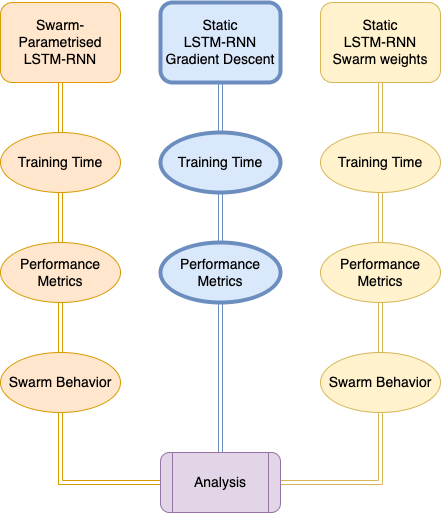

The diagram above was exported from draw.io. Its source (the exported page's mxGraphModel, read from the mxfile embedded in the PNG):
<mxGraphModel dx="1186" dy="682" grid="1" gridSize="10" guides="1" tooltips="1" connect="1" arrows="1" fold="1" page="1" pageScale="1" pageWidth="827" pageHeight="1169" math="0" shadow="0">
  <root>
    <mxCell id="WIyWlLk6GJQsqaUBKTNV-0" />
    <mxCell id="WIyWlLk6GJQsqaUBKTNV-1" parent="WIyWlLk6GJQsqaUBKTNV-0" />
    <mxCell id="F5fIWcjVtvQzIQyKm3Gr-1" value="" style="edgeStyle=orthogonalEdgeStyle;rounded=0;orthogonalLoop=1;jettySize=auto;html=1;fillColor=#dae8fc;strokeColor=#6c8ebf;shape=link;strokeWidth=1;fontSize=14;fontStyle=0" edge="1" parent="WIyWlLk6GJQsqaUBKTNV-1" source="WIyWlLk6GJQsqaUBKTNV-3" target="F5fIWcjVtvQzIQyKm3Gr-0">
      <mxGeometry relative="1" as="geometry" />
    </mxCell>
    <mxCell id="WIyWlLk6GJQsqaUBKTNV-3" value="Static&lt;br style=&quot;font-size: 14px;&quot;&gt;LSTM-RNN&lt;br style=&quot;font-size: 14px;&quot;&gt;Gradient Descent" style="rounded=1;whiteSpace=wrap;html=1;fontSize=14;glass=0;strokeWidth=4;shadow=0;fillColor=#dae8fc;strokeColor=#6c8ebf;fontStyle=0" parent="WIyWlLk6GJQsqaUBKTNV-1" vertex="1">
      <mxGeometry x="280" y="80" width="120" height="80" as="geometry" />
    </mxCell>
    <mxCell id="F5fIWcjVtvQzIQyKm3Gr-13" style="edgeStyle=orthogonalEdgeStyle;rounded=0;orthogonalLoop=1;jettySize=auto;html=1;entryX=0.5;entryY=0;entryDx=0;entryDy=0;fillColor=#fff2cc;strokeColor=#d6b656;shape=link;fontSize=14;fontStyle=0" edge="1" parent="WIyWlLk6GJQsqaUBKTNV-1" source="WIyWlLk6GJQsqaUBKTNV-7" target="F5fIWcjVtvQzIQyKm3Gr-11">
      <mxGeometry relative="1" as="geometry" />
    </mxCell>
    <mxCell id="WIyWlLk6GJQsqaUBKTNV-7" value="Static&lt;br style=&quot;font-size: 14px;&quot;&gt;LSTM-RNN&lt;br style=&quot;font-size: 14px;&quot;&gt;Swarm weights" style="rounded=1;whiteSpace=wrap;html=1;fontSize=14;glass=0;strokeWidth=1;shadow=0;fillColor=#fff2cc;strokeColor=#d6b656;fontStyle=0" parent="WIyWlLk6GJQsqaUBKTNV-1" vertex="1">
      <mxGeometry x="440" y="80" width="120" height="80" as="geometry" />
    </mxCell>
    <mxCell id="F5fIWcjVtvQzIQyKm3Gr-14" style="edgeStyle=orthogonalEdgeStyle;rounded=0;orthogonalLoop=1;jettySize=auto;html=1;entryX=0.5;entryY=0;entryDx=0;entryDy=0;fillColor=#ffe6cc;strokeColor=#d79b00;shape=link;fontSize=14;fontStyle=0" edge="1" parent="WIyWlLk6GJQsqaUBKTNV-1" source="WIyWlLk6GJQsqaUBKTNV-12" target="F5fIWcjVtvQzIQyKm3Gr-8">
      <mxGeometry relative="1" as="geometry" />
    </mxCell>
    <mxCell id="WIyWlLk6GJQsqaUBKTNV-12" value="Swarm-Parametrised&lt;br style=&quot;font-size: 14px;&quot;&gt;LSTM-RNN" style="rounded=1;whiteSpace=wrap;html=1;fontSize=14;glass=0;strokeWidth=1;shadow=0;fillColor=#ffe6cc;strokeColor=#d79b00;fontStyle=0" parent="WIyWlLk6GJQsqaUBKTNV-1" vertex="1">
      <mxGeometry x="120" y="80" width="120" height="80" as="geometry" />
    </mxCell>
    <mxCell id="F5fIWcjVtvQzIQyKm3Gr-4" value="" style="edgeStyle=orthogonalEdgeStyle;rounded=0;orthogonalLoop=1;jettySize=auto;html=1;fillColor=#dae8fc;strokeColor=#6c8ebf;shape=link;strokeWidth=1;fontSize=14;fontStyle=0" edge="1" parent="WIyWlLk6GJQsqaUBKTNV-1" source="F5fIWcjVtvQzIQyKm3Gr-0" target="F5fIWcjVtvQzIQyKm3Gr-3">
      <mxGeometry relative="1" as="geometry" />
    </mxCell>
    <mxCell id="F5fIWcjVtvQzIQyKm3Gr-0" value="Training Time" style="ellipse;whiteSpace=wrap;html=1;rounded=1;glass=0;strokeWidth=4;shadow=0;fillColor=#dae8fc;strokeColor=#6c8ebf;fontSize=14;fontStyle=0" vertex="1" parent="WIyWlLk6GJQsqaUBKTNV-1">
      <mxGeometry x="280" y="210" width="120" height="60" as="geometry" />
    </mxCell>
    <mxCell id="F5fIWcjVtvQzIQyKm3Gr-28" style="edgeStyle=orthogonalEdgeStyle;shape=link;rounded=0;orthogonalLoop=1;jettySize=auto;html=1;entryX=0.5;entryY=0;entryDx=0;entryDy=0;fontSize=14;strokeWidth=1;fillColor=#dae8fc;strokeColor=#6c8ebf;" edge="1" parent="WIyWlLk6GJQsqaUBKTNV-1" source="F5fIWcjVtvQzIQyKm3Gr-3" target="F5fIWcjVtvQzIQyKm3Gr-25">
      <mxGeometry relative="1" as="geometry" />
    </mxCell>
    <mxCell id="F5fIWcjVtvQzIQyKm3Gr-3" value="Performance Metrics" style="ellipse;whiteSpace=wrap;html=1;rounded=1;glass=0;strokeWidth=4;shadow=0;fillColor=#dae8fc;strokeColor=#6c8ebf;fontSize=14;fontStyle=0" vertex="1" parent="WIyWlLk6GJQsqaUBKTNV-1">
      <mxGeometry x="280" y="320" width="120" height="60" as="geometry" />
    </mxCell>
    <mxCell id="F5fIWcjVtvQzIQyKm3Gr-7" value="" style="edgeStyle=orthogonalEdgeStyle;rounded=0;orthogonalLoop=1;jettySize=auto;html=1;fillColor=#ffe6cc;strokeColor=#d79b00;shape=link;fontSize=14;fontStyle=0" edge="1" parent="WIyWlLk6GJQsqaUBKTNV-1" source="F5fIWcjVtvQzIQyKm3Gr-8" target="F5fIWcjVtvQzIQyKm3Gr-9">
      <mxGeometry relative="1" as="geometry" />
    </mxCell>
    <mxCell id="F5fIWcjVtvQzIQyKm3Gr-8" value="Training Time" style="ellipse;whiteSpace=wrap;html=1;rounded=1;glass=0;strokeWidth=1;shadow=0;fillColor=#ffe6cc;strokeColor=#d79b00;fontSize=14;fontStyle=0" vertex="1" parent="WIyWlLk6GJQsqaUBKTNV-1">
      <mxGeometry x="120" y="210" width="120" height="60" as="geometry" />
    </mxCell>
    <mxCell id="F5fIWcjVtvQzIQyKm3Gr-16" value="" style="edgeStyle=orthogonalEdgeStyle;rounded=0;orthogonalLoop=1;jettySize=auto;html=1;fillColor=#ffe6cc;strokeColor=#d79b00;shape=link;fontSize=14;fontStyle=0" edge="1" parent="WIyWlLk6GJQsqaUBKTNV-1" source="F5fIWcjVtvQzIQyKm3Gr-9" target="F5fIWcjVtvQzIQyKm3Gr-15">
      <mxGeometry relative="1" as="geometry" />
    </mxCell>
    <mxCell id="F5fIWcjVtvQzIQyKm3Gr-9" value="Performance Metrics" style="ellipse;whiteSpace=wrap;html=1;rounded=1;glass=0;strokeWidth=1;shadow=0;fillColor=#ffe6cc;strokeColor=#d79b00;fontSize=14;fontStyle=0" vertex="1" parent="WIyWlLk6GJQsqaUBKTNV-1">
      <mxGeometry x="120" y="320" width="120" height="60" as="geometry" />
    </mxCell>
    <mxCell id="F5fIWcjVtvQzIQyKm3Gr-10" value="" style="edgeStyle=orthogonalEdgeStyle;rounded=0;orthogonalLoop=1;jettySize=auto;html=1;fillColor=#fff2cc;strokeColor=#d6b656;shape=link;fontSize=14;fontStyle=0" edge="1" parent="WIyWlLk6GJQsqaUBKTNV-1" source="F5fIWcjVtvQzIQyKm3Gr-11" target="F5fIWcjVtvQzIQyKm3Gr-12">
      <mxGeometry relative="1" as="geometry" />
    </mxCell>
    <mxCell id="F5fIWcjVtvQzIQyKm3Gr-11" value="Training Time" style="ellipse;whiteSpace=wrap;html=1;rounded=1;glass=0;strokeWidth=1;shadow=0;fillColor=#fff2cc;strokeColor=#d6b656;fontSize=14;fontStyle=0" vertex="1" parent="WIyWlLk6GJQsqaUBKTNV-1">
      <mxGeometry x="440" y="210" width="120" height="60" as="geometry" />
    </mxCell>
    <mxCell id="F5fIWcjVtvQzIQyKm3Gr-18" style="edgeStyle=orthogonalEdgeStyle;rounded=0;orthogonalLoop=1;jettySize=auto;html=1;entryX=0.5;entryY=0;entryDx=0;entryDy=0;fillColor=#fff2cc;strokeColor=#d6b656;shape=link;fontSize=14;fontStyle=0" edge="1" parent="WIyWlLk6GJQsqaUBKTNV-1" source="F5fIWcjVtvQzIQyKm3Gr-12" target="F5fIWcjVtvQzIQyKm3Gr-17">
      <mxGeometry relative="1" as="geometry" />
    </mxCell>
    <mxCell id="F5fIWcjVtvQzIQyKm3Gr-12" value="Performance Metrics" style="ellipse;whiteSpace=wrap;html=1;rounded=1;glass=0;strokeWidth=1;shadow=0;fillColor=#fff2cc;strokeColor=#d6b656;fontSize=14;fontStyle=0" vertex="1" parent="WIyWlLk6GJQsqaUBKTNV-1">
      <mxGeometry x="440" y="320" width="120" height="60" as="geometry" />
    </mxCell>
    <mxCell id="F5fIWcjVtvQzIQyKm3Gr-26" value="" style="edgeStyle=orthogonalEdgeStyle;shape=link;rounded=0;orthogonalLoop=1;jettySize=auto;html=1;fontSize=14;strokeWidth=1;entryX=0;entryY=0.5;entryDx=0;entryDy=0;exitX=0.5;exitY=1;exitDx=0;exitDy=0;fillColor=#ffe6cc;strokeColor=#d79b00;" edge="1" parent="WIyWlLk6GJQsqaUBKTNV-1" source="F5fIWcjVtvQzIQyKm3Gr-15" target="F5fIWcjVtvQzIQyKm3Gr-25">
      <mxGeometry relative="1" as="geometry" />
    </mxCell>
    <mxCell id="F5fIWcjVtvQzIQyKm3Gr-15" value="Swarm Behavior" style="ellipse;whiteSpace=wrap;html=1;rounded=1;glass=0;strokeWidth=1;shadow=0;fillColor=#ffe6cc;strokeColor=#d79b00;fontSize=14;fontStyle=0" vertex="1" parent="WIyWlLk6GJQsqaUBKTNV-1">
      <mxGeometry x="120" y="430" width="120" height="60" as="geometry" />
    </mxCell>
    <mxCell id="F5fIWcjVtvQzIQyKm3Gr-27" style="edgeStyle=orthogonalEdgeStyle;shape=link;rounded=0;orthogonalLoop=1;jettySize=auto;html=1;entryX=1;entryY=0.5;entryDx=0;entryDy=0;fontSize=14;strokeWidth=1;fillColor=#fff2cc;strokeColor=#d6b656;" edge="1" parent="WIyWlLk6GJQsqaUBKTNV-1" source="F5fIWcjVtvQzIQyKm3Gr-17" target="F5fIWcjVtvQzIQyKm3Gr-25">
      <mxGeometry relative="1" as="geometry">
        <Array as="points">
          <mxPoint x="500" y="560" />
        </Array>
      </mxGeometry>
    </mxCell>
    <mxCell id="F5fIWcjVtvQzIQyKm3Gr-17" value="Swarm Behavior" style="ellipse;whiteSpace=wrap;html=1;rounded=1;glass=0;strokeWidth=1;shadow=0;fillColor=#fff2cc;strokeColor=#d6b656;fontSize=14;fontStyle=0" vertex="1" parent="WIyWlLk6GJQsqaUBKTNV-1">
      <mxGeometry x="440" y="430" width="120" height="60" as="geometry" />
    </mxCell>
    <mxCell id="F5fIWcjVtvQzIQyKm3Gr-25" value="Analysis" style="shape=process;whiteSpace=wrap;html=1;backgroundOutline=1;fontSize=14;rounded=1;glass=0;strokeWidth=1;shadow=0;fontStyle=0;fillColor=#e1d5e7;strokeColor=#9673a6;" vertex="1" parent="WIyWlLk6GJQsqaUBKTNV-1">
      <mxGeometry x="280" y="530" width="120" height="60" as="geometry" />
    </mxCell>
  </root>
</mxGraphModel>